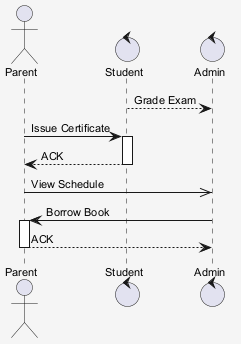

The diagram above was rendered by PlantUML. Its source (embedded in the PNG):
@startuml
skinparam shadowing false
skinparam backgroundColor #F5F5F5
skinparam defaultFontSize 11
actor "Parent" as P
control "Student" as S
control "Admin" as A
S --> A : Grade Exam
P -> S : Issue Certificate
activate S
S --> P : ACK
deactivate S
P ->> A : View Schedule
A -> P : Borrow Book
activate P
P --> A : ACK
deactivate P
@enduml